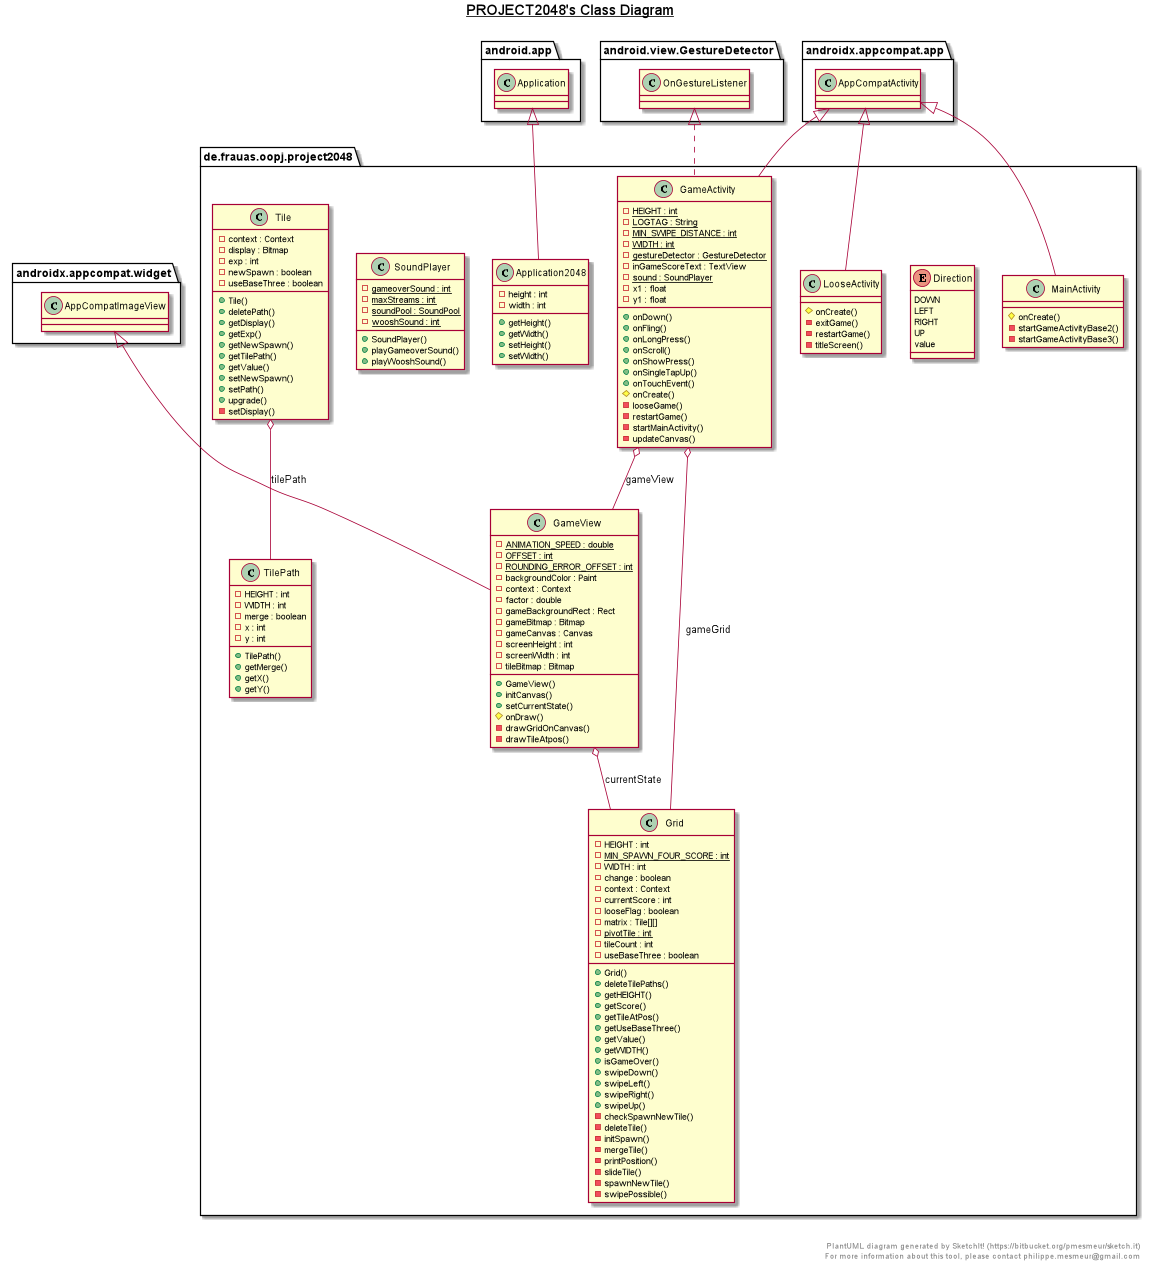

The diagram above was rendered by PlantUML. Its source (embedded in the PNG):
@startuml

title __PROJECT2048's Class Diagram__\n

  namespace de.frauas.oopj.project2048 {
    class de.frauas.oopj.project2048.Application2048 {
        - height : int
        - width : int
        + getHeight()
        + getWidth()
        + setHeight()
        + setWidth()
    }
  }
  

  namespace de.frauas.oopj.project2048 {
    enum Direction {
      DOWN
      LEFT
      RIGHT
      UP
      value
    }
  }
  

  namespace de.frauas.oopj.project2048 {
    class de.frauas.oopj.project2048.GameActivity {
        {static} - HEIGHT : int
        {static} - LOGTAG : String
        {static} - MIN_SWIPE_DISTANCE : int
        {static} - WIDTH : int
        {static} - gestureDetector : GestureDetector
        - inGameScoreText : TextView
        {static} - sound : SoundPlayer
        - x1 : float
        - y1 : float
        + onDown()
        + onFling()
        + onLongPress()
        + onScroll()
        + onShowPress()
        + onSingleTapUp()
        + onTouchEvent()
        # onCreate()
        - looseGame()
        - restartGame()
        - startMainActivity()
        - updateCanvas()
    }
  }
  

  namespace de.frauas.oopj.project2048 {
    class de.frauas.oopj.project2048.GameView {
        {static} - ANIMATION_SPEED : double
        {static} - OFFSET : int
        {static} - ROUNDING_ERROR_OFFSET : int
        - backgroundColor : Paint
        - context : Context
        - factor : double
        - gameBackgroundRect : Rect
        - gameBitmap : Bitmap
        - gameCanvas : Canvas
        - screenHeight : int
        - screenWidth : int
        - tileBitmap : Bitmap
        + GameView()
        + initCanvas()
        + setCurrentState()
        # onDraw()
        - drawGridOnCanvas()
        - drawTileAtpos()
    }
  }
  

  namespace de.frauas.oopj.project2048 {
    class de.frauas.oopj.project2048.Grid {
        - HEIGHT : int
        {static} - MIN_SPAWN_FOUR_SCORE : int
        - WIDTH : int
        - change : boolean
        - context : Context
        - currentScore : int
        - looseFlag : boolean
        - matrix : Tile[][]
        {static} - pivotTile : int
        - tileCount : int
        - useBaseThree : boolean
        + Grid()
        + deleteTilePaths()
        + getHEIGHT()
        + getScore()
        + getTileAtPos()
        + getUseBaseThree()
        + getValue()
        + getWIDTH()
        + isGameOver()
        + swipeDown()
        + swipeLeft()
        + swipeRight()
        + swipeUp()
        - checkSpawnNewTile()
        - deleteTile()
        - initSpawn()
        - mergeTile()
        - printPosition()
        - slideTile()
        - spawnNewTile()
        - swipePossible()
    }
  }
  

  namespace de.frauas.oopj.project2048 {
    class de.frauas.oopj.project2048.LooseActivity {
        # onCreate()
        - exitGame()
        - restartGame()
        - titleScreen()
    }
  }
  

  namespace de.frauas.oopj.project2048 {
    class de.frauas.oopj.project2048.MainActivity {
        # onCreate()
        - startGameActivityBase2()
        - startGameActivityBase3()
    }
  }
  

  namespace de.frauas.oopj.project2048 {
    class de.frauas.oopj.project2048.SoundPlayer {
        {static} - gameoverSound : int
        {static} - maxStreams : int
        {static} - soundPool : SoundPool
        {static} - wooshSound : int
        + SoundPlayer()
        + playGameoverSound()
        + playWooshSound()
    }
  }
  

  namespace de.frauas.oopj.project2048 {
    class de.frauas.oopj.project2048.Tile {
        - context : Context
        - display : Bitmap
        - exp : int
        - newSpawn : boolean
        - useBaseThree : boolean
        + Tile()
        + deletePath()
        + getDisplay()
        + getExp()
        + getNewSpawn()
        + getTilePath()
        + getValue()
        + setNewSpawn()
        + setPath()
        + upgrade()
        - setDisplay()
    }
  }
  

  namespace de.frauas.oopj.project2048 {
    class de.frauas.oopj.project2048.TilePath {
        - HEIGHT : int
        - WIDTH : int
        - merge : boolean
        - x : int
        - y : int
        + TilePath()
        + getMerge()
        + getX()
        + getY()
    }
  }
  

  de.frauas.oopj.project2048.Application2048 -up-|> android.app.Application
  de.frauas.oopj.project2048.GameActivity .up.|> android.view.GestureDetector.OnGestureListener
  de.frauas.oopj.project2048.GameActivity -up-|> androidx.appcompat.app.AppCompatActivity
  de.frauas.oopj.project2048.GameActivity o-- de.frauas.oopj.project2048.Grid : gameGrid
  de.frauas.oopj.project2048.GameActivity o-- de.frauas.oopj.project2048.GameView : gameView
  de.frauas.oopj.project2048.GameView -up-|> androidx.appcompat.widget.AppCompatImageView
  de.frauas.oopj.project2048.GameView o-- de.frauas.oopj.project2048.Grid : currentState
  de.frauas.oopj.project2048.LooseActivity -up-|> androidx.appcompat.app.AppCompatActivity
  de.frauas.oopj.project2048.MainActivity -up-|> androidx.appcompat.app.AppCompatActivity
  de.frauas.oopj.project2048.Tile o-- de.frauas.oopj.project2048.TilePath : tilePath


right footer


PlantUML diagram generated by SketchIt! (https://bitbucket.org/pmesmeur/sketch.it)
For more information about this tool, please contact philippe.mesmeur@gmail.com
endfooter

@enduml